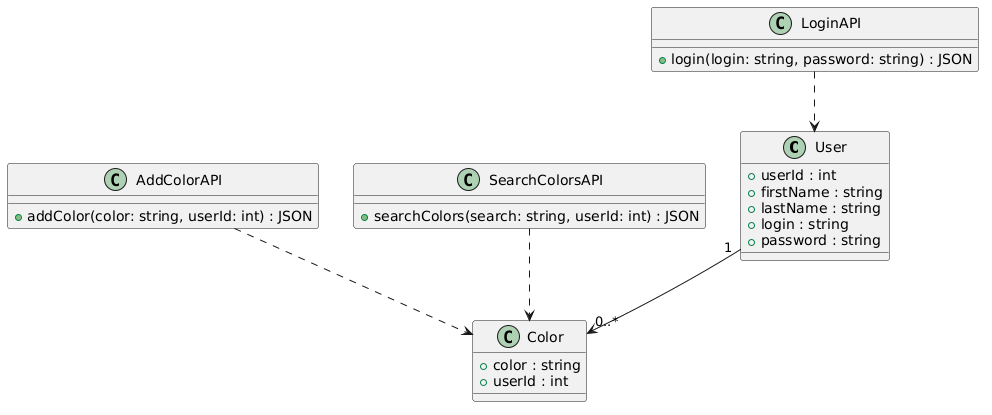

The diagram above was rendered by PlantUML. Its source (embedded in the PNG):
@startuml
class User {
  +userId : int
  +firstName : string
  +lastName : string
  +login : string
  +password : string
}

class Color {
  +color : string
  +userId : int
}

class LoginAPI {
  +login(login: string, password: string) : JSON
}

class AddColorAPI {
  +addColor(color: string, userId: int) : JSON
}

class SearchColorsAPI {
  +searchColors(search: string, userId: int) : JSON
}

User "1" --> "0..*" Color

LoginAPI ..> User
AddColorAPI ..> Color
SearchColorsAPI ..> Color
@enduml